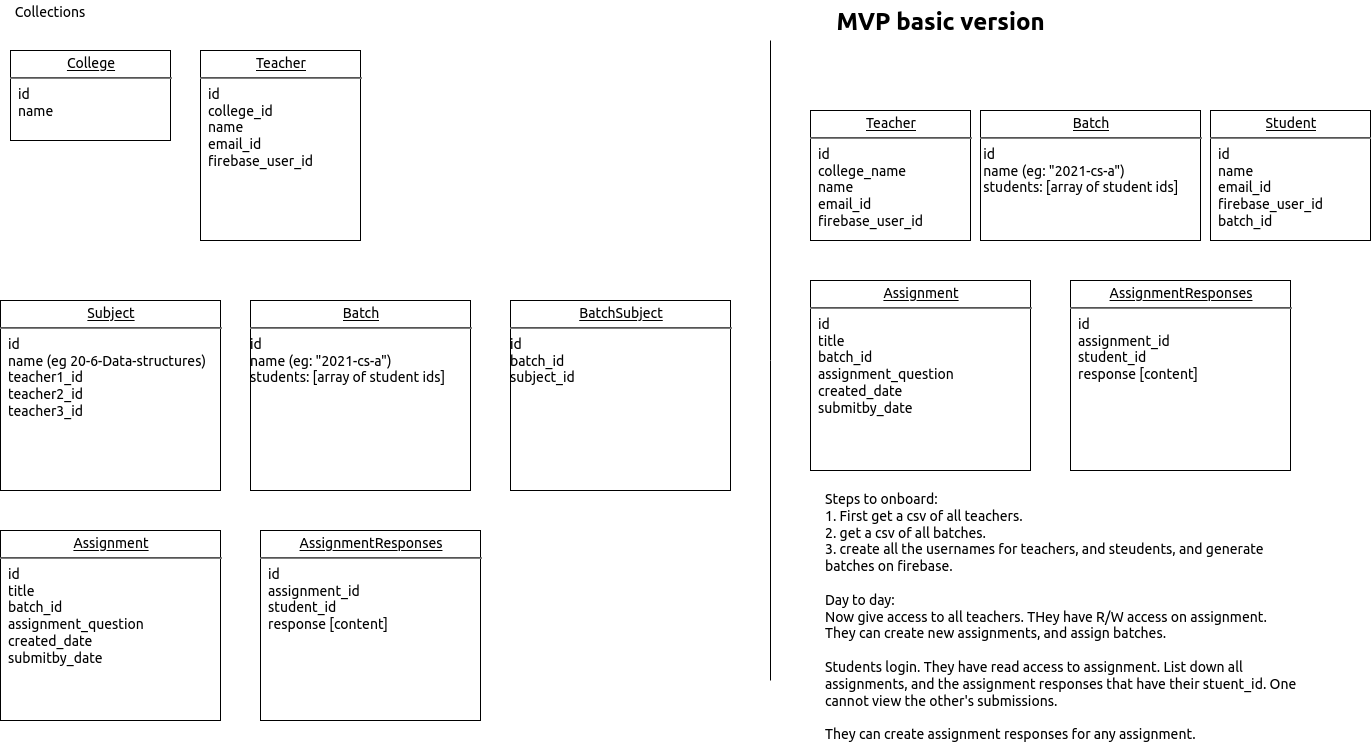

The diagram above was exported from draw.io. Its source (the exported page's mxGraphModel, read from the mxfile embedded in the PNG):
<mxGraphModel dx="2272" dy="807" grid="1" gridSize="10" guides="1" tooltips="1" connect="1" arrows="1" fold="1" page="1" pageScale="1" pageWidth="850" pageHeight="1100" math="0" shadow="0">
  <root>
    <mxCell id="0" />
    <mxCell id="1" parent="0" />
    <mxCell id="hts50EixJsYa-eOqIRqo-17" value="&lt;p style=&quot;margin: 0px ; margin-top: 4px ; text-align: center ; text-decoration: underline&quot;&gt;Teacher&lt;/p&gt;&lt;hr&gt;&lt;p style=&quot;margin: 0px ; margin-left: 8px&quot;&gt;id&lt;/p&gt;&lt;p style=&quot;margin: 0px ; margin-left: 8px&quot;&gt;college_id&lt;/p&gt;&lt;p style=&quot;margin: 0px ; margin-left: 8px&quot;&gt;name&lt;/p&gt;&lt;p style=&quot;margin: 0px ; margin-left: 8px&quot;&gt;email_id&lt;/p&gt;&lt;p style=&quot;margin: 0px ; margin-left: 8px&quot;&gt;firebase_user_id&lt;br&gt;&lt;/p&gt;&lt;p style=&quot;margin: 0px ; margin-left: 8px&quot;&gt;&lt;br&gt;&lt;/p&gt;" style="verticalAlign=top;align=left;overflow=fill;fontSize=12;fontFamily=Helvetica;html=1;" vertex="1" parent="1">
      <mxGeometry x="-330" y="60" width="160" height="190" as="geometry" />
    </mxCell>
    <mxCell id="hts50EixJsYa-eOqIRqo-18" value="&lt;p style=&quot;margin: 0px ; margin-top: 4px ; text-align: center ; text-decoration: underline&quot;&gt;College&lt;/p&gt;&lt;hr&gt;&lt;p style=&quot;margin: 0px ; margin-left: 8px&quot;&gt;id&lt;/p&gt;&lt;p style=&quot;margin: 0px ; margin-left: 8px&quot;&gt;name&lt;br&gt;&lt;/p&gt;" style="verticalAlign=top;align=left;overflow=fill;fontSize=12;fontFamily=Helvetica;html=1;" vertex="1" parent="1">
      <mxGeometry x="-520" y="60" width="160" height="90" as="geometry" />
    </mxCell>
    <mxCell id="hts50EixJsYa-eOqIRqo-20" value="&lt;p style=&quot;margin: 0px ; margin-top: 4px ; text-align: center ; text-decoration: underline&quot;&gt;Student&lt;/p&gt;&lt;hr&gt;&lt;p style=&quot;margin: 0px ; margin-left: 8px&quot;&gt;id&lt;/p&gt;&lt;p style=&quot;margin: 0px ; margin-left: 8px&quot;&gt;name&lt;/p&gt;&lt;p style=&quot;margin: 0px ; margin-left: 8px&quot;&gt;email_id&lt;/p&gt;&lt;p style=&quot;margin: 0px ; margin-left: 8px&quot;&gt;firebase_user_id&lt;/p&gt;&lt;p style=&quot;margin: 0px ; margin-left: 8px&quot;&gt;batch_id&lt;br&gt;&lt;/p&gt;&lt;p style=&quot;margin: 0px ; margin-left: 8px&quot;&gt;&lt;br&gt;&lt;/p&gt;" style="verticalAlign=top;align=left;overflow=fill;fontSize=12;fontFamily=Helvetica;html=1;" vertex="1" parent="1">
      <mxGeometry x="680" y="120" width="160" height="130" as="geometry" />
    </mxCell>
    <mxCell id="hts50EixJsYa-eOqIRqo-21" value="&lt;p style=&quot;margin: 0px ; margin-top: 4px ; text-align: center ; text-decoration: underline&quot;&gt;Subject&lt;/p&gt;&lt;hr&gt;&lt;p style=&quot;margin: 0px ; margin-left: 8px&quot;&gt;id&lt;/p&gt;&lt;p style=&quot;margin: 0px ; margin-left: 8px&quot;&gt;name (eg 20-6-Data-structures)&lt;br&gt;&lt;/p&gt;&lt;p style=&quot;margin: 0px ; margin-left: 8px&quot;&gt;teacher1_id&lt;/p&gt;&lt;p style=&quot;margin: 0px ; margin-left: 8px&quot;&gt;teacher2_id&lt;/p&gt;&lt;p style=&quot;margin: 0px ; margin-left: 8px&quot;&gt;teacher3_id&lt;br&gt;&lt;/p&gt;" style="verticalAlign=top;align=left;overflow=fill;fontSize=12;fontFamily=Helvetica;html=1;" vertex="1" parent="1">
      <mxGeometry x="-530" y="310" width="220" height="190" as="geometry" />
    </mxCell>
    <mxCell id="hts50EixJsYa-eOqIRqo-22" value="&lt;div&gt;Collections&lt;/div&gt;" style="text;html=1;strokeColor=none;fillColor=none;align=center;verticalAlign=middle;whiteSpace=wrap;rounded=0;" vertex="1" parent="1">
      <mxGeometry x="-500" y="20" width="40" as="geometry" />
    </mxCell>
    <mxCell id="hts50EixJsYa-eOqIRqo-23" value="&lt;p style=&quot;margin: 0px ; margin-top: 4px ; text-align: center ; text-decoration: underline&quot;&gt;Batch&lt;/p&gt;&lt;hr&gt;&lt;div&gt;id&lt;/div&gt;&lt;div&gt;name (eg: &quot;2021-cs-a&quot;)&lt;br&gt;&lt;/div&gt;&lt;div&gt;students: [array of student ids]&lt;/div&gt;" style="verticalAlign=top;align=left;overflow=fill;fontSize=12;fontFamily=Helvetica;html=1;" vertex="1" parent="1">
      <mxGeometry x="-280" y="310" width="220" height="190" as="geometry" />
    </mxCell>
    <mxCell id="hts50EixJsYa-eOqIRqo-24" value="&lt;p style=&quot;margin: 0px ; margin-top: 4px ; text-align: center ; text-decoration: underline&quot;&gt;BatchSubject&lt;/p&gt;&lt;hr&gt;&lt;div&gt;id&lt;/div&gt;&lt;div&gt;batch_id&lt;/div&gt;&lt;div&gt;subject_id&lt;br&gt;&lt;/div&gt;" style="verticalAlign=top;align=left;overflow=fill;fontSize=12;fontFamily=Helvetica;html=1;" vertex="1" parent="1">
      <mxGeometry x="-20" y="310" width="220" height="190" as="geometry" />
    </mxCell>
    <mxCell id="hts50EixJsYa-eOqIRqo-25" value="&lt;p style=&quot;margin: 0px ; margin-top: 4px ; text-align: center ; text-decoration: underline&quot;&gt;Assignment&lt;/p&gt;&lt;hr&gt;&lt;p style=&quot;margin: 0px ; margin-left: 8px&quot;&gt;id&lt;/p&gt;&lt;p style=&quot;margin: 0px ; margin-left: 8px&quot;&gt;title&lt;/p&gt;&lt;p style=&quot;margin: 0px ; margin-left: 8px&quot;&gt;batch_id&lt;/p&gt;&lt;p style=&quot;margin: 0px ; margin-left: 8px&quot;&gt;assignment_question&lt;br&gt;&lt;/p&gt;&lt;p style=&quot;margin: 0px ; margin-left: 8px&quot;&gt;created_date&lt;/p&gt;&lt;p style=&quot;margin: 0px ; margin-left: 8px&quot;&gt;submitby_date&lt;br&gt;&lt;/p&gt;" style="verticalAlign=top;align=left;overflow=fill;fontSize=12;fontFamily=Helvetica;html=1;" vertex="1" parent="1">
      <mxGeometry x="-530" y="540" width="220" height="190" as="geometry" />
    </mxCell>
    <mxCell id="hts50EixJsYa-eOqIRqo-26" value="&lt;p style=&quot;margin: 0px ; margin-top: 4px ; text-align: center ; text-decoration: underline&quot;&gt;AssignmentResponses&lt;/p&gt;&lt;hr&gt;&lt;p style=&quot;margin: 0px ; margin-left: 8px&quot;&gt;id&lt;/p&gt;&lt;p style=&quot;margin: 0px ; margin-left: 8px&quot;&gt;assignment_id&lt;/p&gt;&lt;p style=&quot;margin: 0px ; margin-left: 8px&quot;&gt;student_id&lt;/p&gt;&lt;p style=&quot;margin: 0px ; margin-left: 8px&quot;&gt;response [content]&lt;br&gt;&lt;/p&gt;" style="verticalAlign=top;align=left;overflow=fill;fontSize=12;fontFamily=Helvetica;html=1;" vertex="1" parent="1">
      <mxGeometry x="-270" y="540" width="220" height="190" as="geometry" />
    </mxCell>
    <mxCell id="hts50EixJsYa-eOqIRqo-29" value="" style="endArrow=none;html=1;" edge="1" parent="1">
      <mxGeometry width="50" height="50" relative="1" as="geometry">
        <mxPoint x="240" y="690" as="sourcePoint" />
        <mxPoint x="240" y="50" as="targetPoint" />
      </mxGeometry>
    </mxCell>
    <mxCell id="hts50EixJsYa-eOqIRqo-30" value="MVP basic version" style="text;strokeColor=none;fillColor=none;html=1;fontSize=24;fontStyle=1;verticalAlign=middle;align=center;" vertex="1" parent="1">
      <mxGeometry x="360" y="10" width="100" height="40" as="geometry" />
    </mxCell>
    <mxCell id="hts50EixJsYa-eOqIRqo-31" value="&lt;p style=&quot;margin: 0px ; margin-top: 4px ; text-align: center ; text-decoration: underline&quot;&gt;Teacher&lt;/p&gt;&lt;hr&gt;&lt;p style=&quot;margin: 0px ; margin-left: 8px&quot;&gt;id&lt;/p&gt;&lt;p style=&quot;margin: 0px ; margin-left: 8px&quot;&gt;college_name&lt;/p&gt;&lt;p style=&quot;margin: 0px ; margin-left: 8px&quot;&gt;name&lt;/p&gt;&lt;p style=&quot;margin: 0px ; margin-left: 8px&quot;&gt;email_id&lt;/p&gt;&lt;p style=&quot;margin: 0px ; margin-left: 8px&quot;&gt;firebase_user_id&lt;/p&gt;&lt;p style=&quot;margin: 0px ; margin-left: 8px&quot;&gt;&lt;br&gt;&lt;/p&gt;" style="verticalAlign=top;align=left;overflow=fill;fontSize=12;fontFamily=Helvetica;html=1;" vertex="1" parent="1">
      <mxGeometry x="280" y="120" width="160" height="130" as="geometry" />
    </mxCell>
    <mxCell id="hts50EixJsYa-eOqIRqo-32" value="&lt;p style=&quot;margin: 0px ; margin-top: 4px ; text-align: center ; text-decoration: underline&quot;&gt;Batch&lt;/p&gt;&lt;hr&gt;&lt;div&gt;&amp;nbsp;id&lt;/div&gt;&lt;div&gt;&amp;nbsp;name (eg: &quot;2021-cs-a&quot;)&lt;br&gt;&lt;/div&gt;&lt;div&gt;&amp;nbsp;students: [array of student ids]&lt;/div&gt;" style="verticalAlign=top;align=left;overflow=fill;fontSize=12;fontFamily=Helvetica;html=1;" vertex="1" parent="1">
      <mxGeometry x="450" y="120" width="220" height="130" as="geometry" />
    </mxCell>
    <mxCell id="hts50EixJsYa-eOqIRqo-33" value="&lt;p style=&quot;margin: 0px ; margin-top: 4px ; text-align: center ; text-decoration: underline&quot;&gt;Assignment&lt;/p&gt;&lt;hr&gt;&lt;p style=&quot;margin: 0px ; margin-left: 8px&quot;&gt;id&lt;/p&gt;&lt;p style=&quot;margin: 0px ; margin-left: 8px&quot;&gt;title&lt;/p&gt;&lt;p style=&quot;margin: 0px ; margin-left: 8px&quot;&gt;batch_id&lt;/p&gt;&lt;p style=&quot;margin: 0px ; margin-left: 8px&quot;&gt;assignment_question&lt;br&gt;&lt;/p&gt;&lt;p style=&quot;margin: 0px ; margin-left: 8px&quot;&gt;created_date&lt;/p&gt;&lt;p style=&quot;margin: 0px ; margin-left: 8px&quot;&gt;submitby_date&lt;br&gt;&lt;/p&gt;" style="verticalAlign=top;align=left;overflow=fill;fontSize=12;fontFamily=Helvetica;html=1;" vertex="1" parent="1">
      <mxGeometry x="280" y="290" width="220" height="190" as="geometry" />
    </mxCell>
    <mxCell id="hts50EixJsYa-eOqIRqo-34" value="&lt;p style=&quot;margin: 0px ; margin-top: 4px ; text-align: center ; text-decoration: underline&quot;&gt;AssignmentResponses&lt;/p&gt;&lt;hr&gt;&lt;p style=&quot;margin: 0px ; margin-left: 8px&quot;&gt;id&lt;/p&gt;&lt;p style=&quot;margin: 0px ; margin-left: 8px&quot;&gt;assignment_id&lt;/p&gt;&lt;p style=&quot;margin: 0px ; margin-left: 8px&quot;&gt;student_id&lt;/p&gt;&lt;p style=&quot;margin: 0px ; margin-left: 8px&quot;&gt;response [content]&lt;br&gt;&lt;/p&gt;" style="verticalAlign=top;align=left;overflow=fill;fontSize=12;fontFamily=Helvetica;html=1;" vertex="1" parent="1">
      <mxGeometry x="540" y="290" width="220" height="190" as="geometry" />
    </mxCell>
    <mxCell id="hts50EixJsYa-eOqIRqo-35" value="&lt;div&gt;Steps to onboard:&lt;/div&gt;&lt;div&gt;1. First get a csv of all teachers.&lt;/div&gt;&lt;div&gt;2. get a csv of all batches.&lt;/div&gt;&lt;div&gt;3. create all the usernames for teachers, and steudents, and generate batches on firebase.&lt;/div&gt;&lt;div&gt;&lt;br&gt;&lt;/div&gt;&lt;div&gt;Day to day:&lt;br&gt;&lt;/div&gt;&lt;div&gt;Now give access to all teachers. THey have R/W access on assignment. They can create new assignments, and assign batches.&lt;/div&gt;&lt;div&gt;&lt;br&gt;&lt;/div&gt;&lt;div&gt;Students login. They have read access to assignment. List down all assignments, and the assignment responses that have their stuent_id. One cannot view the other's submissions.&lt;/div&gt;&lt;div&gt;&lt;br&gt;&lt;/div&gt;&lt;div&gt;They can create assignment responses for any assignment.&lt;br&gt;&lt;/div&gt;" style="text;html=1;strokeColor=none;fillColor=none;spacing=5;spacingTop=-20;whiteSpace=wrap;overflow=hidden;rounded=0;" vertex="1" parent="1">
      <mxGeometry x="290" y="510" width="480" height="250" as="geometry" />
    </mxCell>
  </root>
</mxGraphModel>